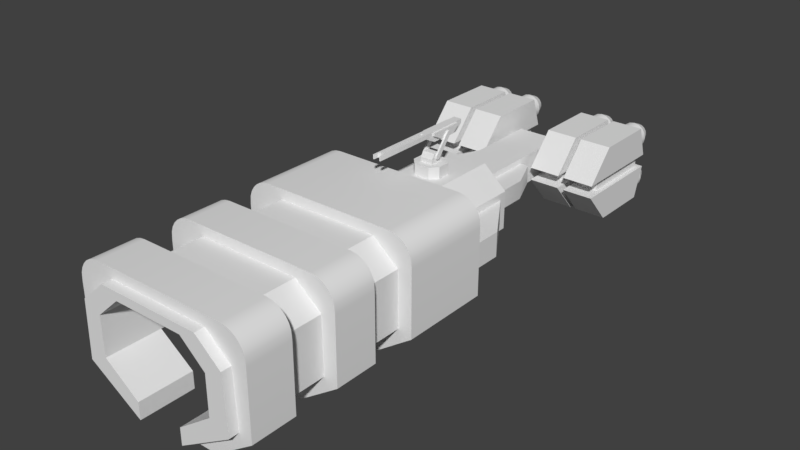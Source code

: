# Source: Carrier.blend  (saved by Blender 2.79.0; exported with 4.5.12 LTS)
import bpy
from mathutils import Matrix  # noqa: F401  (used for matrix-valued properties, if any)

bpy.ops.wm.read_factory_settings(use_empty=True)
scene = bpy.context.scene
scene.name = 'Scene'

# ---- collections
col_collection_1 = bpy.data.collections.new('Collection 1'); scene.collection.children.link(col_collection_1)

# ---- materials (node trees are filled in below, after node groups)
mat_material = bpy.data.materials.new('Material')
mat_material.alpha_threshold = 0.0
mat_material.use_transparent_shadow = False
mat_material.roughness = 0.5
mat_material.line_color = (0.0, 0.0, 0.0, 1.0)

# ---- material node trees

# ---- world
world_world = bpy.data.worlds.new('World'); scene.world = world_world
world_world.color = (0.05088, 0.05088, 0.05088)
world_world.use_sun_shadow = False
world_world.sun_shadow_jitter_overblur = 0.0
world_world.cycles.sampling_method = 'MANUAL'

# ---- meshes
me_cube = bpy.data.meshes.new('Cube')
me_cube.from_pydata([(2.732, 16.93, 0.2463), (2.496, 17.16, -1.172), (2.496, 13.75, -1.172), (2.732, 14.15, 0.2463), (4.43, 14.15, 0.2463), (4.194, 13.75, -1.172), (4.194, 17.16, -1.172), (4.43, 16.93, 0.2463), (1.308, 16.93, 0.2463), (1.544, 17.16, -1.172), (1.544, 13.75, -1.172), (1.308, 14.15, 0.2463), (2.732, 12.88, -1.172), (2.732, 17.4, -1.172), (1.308, 12.88, -1.172), (1.308, 17.4, -1.172), (3.006, 16.93, 0.2463), (3.242, 17.16, -1.172), (3.242, 13.75, -1.172), (3.006, 14.15, 0.2463), (4.43, 12.88, -1.172), (4.43, 17.4, -1.172), (3.006, 12.88, -1.172), (3.006, 17.4, -1.172), (0.9858, 14.84, -0.9968), (0.9858, 15.46, -0.9968), (3.242, 14.84, -0.9968), (3.242, 15.46, -0.9968), (2.732, 16.93, -3.164), (2.496, 17.16, -1.745), (2.496, 13.75, -1.745), (2.732, 14.15, -3.164), (4.43, 14.15, -3.164), (4.194, 13.75, -1.745), (4.194, 17.16, -1.745), (4.43, 16.93, -3.164), (1.308, 16.93, -3.164), (1.544, 17.16, -1.745), (1.544, 13.75, -1.745), (1.308, 14.15, -3.164), (2.732, 12.88, -1.745), (2.732, 17.4, -1.745), (1.308, 12.88, -1.745), (1.308, 17.4, -1.745), (2.496, 13.75, -1.459), (2.496, 17.16, -1.459), (1.544, 13.75, -1.459), (1.544, 17.16, -1.459), (3.006, 16.93, -3.164), (3.242, 17.16, -1.745), (3.242, 13.75, -1.745), (3.006, 14.15, -3.164), (4.43, 12.88, -1.745), (4.43, 17.4, -1.745), (3.006, 12.88, -1.745), (3.006, 17.4, -1.745), (4.194, 13.75, -1.459), (4.194, 17.16, -1.459), (3.242, 13.75, -1.459), (3.242, 17.16, -1.459), (0.9858, 14.59, -1.459), (0.9858, 14.84, -1.92), (0.9858, 15.71, -1.459), (0.9858, 15.46, -1.92), (3.242, 14.59, -1.459), (3.242, 14.84, -1.92), (3.242, 15.71, -1.459), (3.242, 15.46, -1.92), (2.325, 1.0, 0.5455), (0.0, 1.0, 0.5455), (0.0, 1.0, 1.0), (1.097, 3.0, -4.453), (1.097, 1.0, -4.453), (2.314, 1.0, -4.453), (3.497, 1.0, -2.969), (3.497, 1.0, -0.4307), (4.129, 1.0, -3.185), (4.129, 1.0, -0.1916), (2.325, -1.0, 0.5455), (2.325, -3.0, 0.5455), (0.0, -3.0, 0.5455), (0.0, -1.0, 0.5455), (0.0, -3.0, 1.0), (0.0, -1.0, 1.0), (1.097, -1.0, -4.453), (1.097, -3.0, -4.453), (2.314, -1.0, -4.453), (2.314, -3.0, -4.453), (3.497, -1.0, -0.4307), (3.497, -1.0, -2.969), (3.497, -3.0, -2.969), (3.497, -3.0, -0.4307), (4.129, -1.0, -0.1916), (4.129, -1.0, -3.185), (4.129, -3.0, -3.185), (4.129, -3.0, -0.1916), (2.325, -5.0, 0.5455), (2.325, -7.0, 0.5455), (0.0, -7.0, 0.5455), (0.0, -5.0, 0.5455), (0.0, -7.0, 1.0), (0.0, -5.0, 1.0), (1.097, -5.0, -4.453), (1.097, -7.0, -4.453), (2.314, -5.0, -4.453), (2.314, -7.0, -4.453), (3.497, -5.0, -0.4307), (3.497, -5.0, -2.969), (3.542, -7.0, -2.969), (3.452, -7.0, -0.4307), (4.129, -5.0, -0.1916), (4.129, -5.0, -3.185), (4.129, -7.0, -3.185), (4.129, -7.0, -0.1916), (1.589, 3.0, 0.1742), (0.0, 3.0, 0.1742), (1.097, 3.0, -3.69), (1.097, 1.0, -3.69), (2.685, 3.0, -0.802), (2.685, 3.0, -2.543), (2.685, 1.0, -2.543), (1.097, -1.0, -3.69), (1.097, -3.0, -3.69), (2.685, -1.0, -2.543), (2.685, -3.0, -2.543), (1.589, -7.0, 0.1742), (0.0, -7.0, 0.1742), (1.097, -5.0, -3.69), (1.097, -7.0, -3.69), (2.685, -5.0, -2.543), (2.685, -7.0, -2.543), (2.685, -7.0, -0.802), (2.685, 1.0, -0.802), (2.685, -1.0, -0.802), (2.685, -3.0, -0.802), (2.685, -5.0, -0.802), (1.589, 1.0, 0.1742), (1.589, -1.0, 0.1742), (1.589, -3.0, 0.1742), (1.589, -5.0, 0.1742), (0.0, 1.0, 0.1742), (0.0, -1.0, 0.1742), (0.0, -3.0, 0.1742), (0.0, -5.0, 0.1742), (2.325, -7.449, 0.5455), (0.0, -7.449, 0.5455), (3.542, -7.449, -2.969), (3.452, -7.449, -0.4307), (1.097, -7.449, -4.453), (1.589, -7.449, 0.1742), (0.0, -7.449, 0.1742), (2.685, -7.449, -2.543), (2.685, -7.449, -0.802), (1.097, -7.449, -3.69), (3.816, 5.115, -1.114), (2.314, 5.115, -4.453), (0.0, 5.115, 1.0), (0.0, 3.0, -3.69), (0.0, 3.0, -4.453), (0.0, 5.115, -4.453), (3.816, 5.115, -2.231), (0.9804, 9.475, -0.9487), (0.0, 9.475, 0.1742), (0.9804, 9.475, -1.803), (2.269, 9.163, -1.114), (2.269, 9.163, -2.231), (0.0, 9.475, -3.158), (1.173, 5.115, 0.1742), (0.0, 5.115, 0.1742), (2.269, 5.115, -0.802), (2.269, 5.115, -2.543), (1.291, 5.115, -3.158), (0.0, 5.115, -3.158), (4.129, 5.115, -0.1916), (4.129, 5.115, -3.185), (2.011, 9.475, -0.9487), (2.011, 9.475, -1.803), (2.269, 5.115, -1.114), (2.269, 5.115, -2.231), (3.816, 6.737, -1.114), (3.816, 6.737, -2.231), (1.329, 9.475, -0.9487), (0.0, 9.475, -2.101), (0.0, 9.475, -0.6912), (1.442, 9.475, -1.803), (0.0, 15.42, -0.6912), (0.0, 15.42, -2.101), (0.9804, 12.52, -0.9487), (0.9804, 12.52, -1.803), (2.269, 9.475, -0.802), (2.269, 9.475, -2.543), (1.173, 9.475, 0.1742), (1.291, 9.475, -3.158), (0.9804, 9.475, -0.6912), (0.9804, 9.475, -2.101), (0.9804, 15.42, -0.6912), (0.9804, 15.42, -2.101), (1.373, 12.52, -0.9487), (1.373, 12.52, -1.803), (2.011, 11.0, -0.9487), (2.011, 11.0, -1.803), (0.0, 16.02, -1.077), (0.0, 16.02, -1.715), (0.9804, 16.02, -1.077), (0.9804, 16.02, -1.715), (0.0, 6.675, 0.1742), (0.0, 6.675, 0.6939), (0.0, 7.915, 0.1742), (0.0, 7.915, 0.6939), (0.3616, 6.675, 0.1742), (0.2894, 6.99, 0.6939), (0.3616, 7.915, 0.1742), (0.2894, 7.6, 0.6939), (0.6712, 7.587, 0.6939), (0.6712, 7.587, 0.1742), (0.6712, 7.003, 0.1742), (0.6712, 7.003, 0.6939), (0.0, 7.6, 0.6939), (0.0, 6.99, 0.6939), (0.3616, 7.915, 0.6939), (0.3616, 6.675, 0.6939), (0.0, 6.99, 0.8993), (0.0, 7.6, 0.8993), (0.2894, 7.6, 0.8993), (0.2894, 6.99, 0.8993), (0.0, 7.153, 1.118), (0.0, 7.437, 1.118), (0.2894, 7.437, 1.118), (0.2894, 7.153, 1.118), (0.2894, 7.377, 0.8715), (0.2894, 7.203, 1.012), (0.2894, 8.071, 1.733), (0.2894, 7.897, 1.873), (0.3751, 7.377, 0.8715), (0.3751, 7.203, 1.012), (0.3751, 8.071, 1.733), (0.3751, 7.897, 1.873), (0.2894, 7.271, 0.8448), (0.2894, 7.199, 0.9025), (0.3751, 7.199, 0.9025), (0.3751, 7.271, 0.8448), (0.2894, 8.002, 1.913), (0.2894, 8.088, 1.844), (0.3751, 8.088, 1.844), (0.3751, 8.002, 1.913), (0.0, 7.274, 1.586), (0.0, 8.728, 1.586), (0.1841, 8.408, 1.638), (0.1841, 7.644, 1.638), (0.0, 7.274, 2.059), (0.0, 8.728, 2.059), (0.1841, 8.428, 2.007), (0.1841, 7.631, 2.007), (0.0, 9.054, 1.873), (0.1841, 8.702, 1.896), (0.0, 9.054, 2.059), (0.1841, 8.702, 2.007), (0.1841, 7.139, 1.896), (0.0, 6.729, 1.864), (0.1841, 7.139, 2.007), (0.0, 6.729, 2.059), (0.05681, 8.728, 1.586), (0.05681, 7.274, 1.586), (0.05681, 8.728, 2.059), (0.05681, 7.274, 2.059), (0.05681, 6.729, 1.864), (0.05681, 9.054, 1.873), (0.05681, 9.054, 2.059), (0.05681, 6.729, 2.059), (0.1841, 4.231, 1.864), (0.1841, 4.231, 2.059), (0.05681, 4.231, 1.864), (0.05681, 4.231, 2.059), (0.1841, 4.115, 1.864), (0.1841, 4.115, 2.059), (0.1319, 4.115, 1.864), (0.1319, 4.115, 2.059), (0.1841, 3.906, 1.864), (0.1841, 3.906, 2.059), (0.1319, 3.906, 1.864), (0.1319, 3.906, 2.059), (0.1841, 8.728, 1.586), (0.1841, 7.274, 1.586), (0.1841, 8.728, 2.059), (0.1841, 7.274, 2.059), (0.1841, 9.054, 2.059), (0.1841, 9.054, 1.873), (0.1841, 6.729, 1.864), (0.1841, 6.729, 2.059), (0.2894, 7.644, 1.638), (0.2894, 7.631, 2.007), (0.2894, 8.428, 2.007), (0.2894, 8.408, 1.638), (0.2894, 8.702, 2.007), (0.2894, 8.702, 1.896), (0.2894, 7.139, 1.896), (0.2894, 7.139, 2.007), (0.0, 6.675, -3.143), (0.0, 6.675, -3.663), (0.0, 7.915, -3.143), (0.0, 7.915, -3.663), (0.3616, 6.675, -3.143), (0.2199, 6.99, -3.663), (0.3616, 7.915, -3.143), (0.2199, 7.6, -3.663), (0.6712, 7.587, -3.663), (0.6712, 7.587, -3.143), (0.6712, 7.003, -3.143), (0.6712, 7.003, -3.663), (0.0, 7.6, -3.663), (0.0, 6.99, -3.663), (0.3616, 7.915, -3.663), (0.3616, 6.675, -3.663), (0.0, 6.99, -4.175), (0.0, 7.6, -4.175), (0.2199, 7.6, -4.175), (0.2199, 6.99, -4.175), (0.0, 7.84, -4.354), (0.2199, 7.84, -4.354), (0.2199, 6.763, -4.382), (0.0, 6.763, -4.382), (0.0, 6.763, -4.662), (0.0, 7.572, -4.662), (0.2199, 7.572, -4.662), (0.2199, 6.763, -4.662), (0.3834, 7.6, -4.175), (0.3834, 6.99, -4.175), (0.3834, 6.763, -4.382), (0.3834, 7.153, -4.394), (0.3834, 6.763, -4.662), (0.3834, 7.437, -4.394), (0.3834, 7.84, -4.354), (0.3834, 7.572, -4.662), (0.3834, 7.08, -4.796), (0.3834, 6.918, -4.418), (0.3834, 7.438, -4.796), (0.3834, 7.438, -4.418), (0.5321, 7.08, -4.796), (0.5321, 6.918, -4.418), (0.5321, 7.438, -4.796), (0.5321, 7.438, -4.418), (0.3834, 7.101, -4.23), (0.3834, 7.255, -4.23), (0.5321, 7.255, -4.23), (0.5321, 7.101, -4.23), (0.3825, 7.438, -5.05), (0.3825, 7.08, -5.05), (0.4734, 7.438, -5.05), (0.4734, 7.08, -5.05), (0.2873, 6.933, -5.05), (0.2277, 6.933, -4.796), (0.2873, 7.588, -4.928), (0.2277, 7.588, -4.796), (0.5321, 7.588, -4.796), (0.3834, 7.588, -4.796), (0.4734, 7.588, -4.928), (0.3825, 7.588, -4.928), (0.2873, 7.08, -5.05), (0.2873, 7.438, -5.05), (0.3834, 6.933, -4.796), (0.5321, 6.933, -4.796), (0.3825, 6.933, -5.05), (0.4734, 6.933, -5.05), (0.2277, 7.08, -4.796), (0.2277, 7.438, -4.796), (0.3834, 7.325, -4.807), (0.3834, 6.817, -4.807), (0.4655, 7.325, -4.841), (0.4655, 6.817, -4.841), (0.4995, 7.325, -4.923), (0.4995, 6.817, -4.923), (0.4655, 7.325, -5.005), (0.4655, 6.817, -5.005), (0.3834, 7.325, -5.039), (0.3834, 6.817, -5.039), (0.3014, 7.325, -5.005), (0.3014, 6.817, -5.005), (0.2674, 7.325, -4.923), (0.2674, 6.817, -4.923), (0.3014, 7.325, -4.841), (0.3014, 6.817, -4.841), (0.3834, 7.314, -4.796), (0.3834, 7.258, -4.418), (0.5321, 7.314, -4.796), (0.5321, 7.258, -4.418), (0.3834, 7.202, -4.23), (0.5321, 7.202, -4.23), (0.3825, 7.314, -5.05), (0.4734, 7.314, -5.05), (0.2873, 7.314, -5.05), (0.2277, 7.314, -4.796), (0.2277, 6.933, -4.923), (0.2277, 7.08, -4.923), (0.3834, 6.933, -4.923), (0.5321, 6.933, -4.923), (0.5321, 7.08, -4.923), (0.2277, 7.588, -4.862), (0.2277, 7.438, -4.923), (0.5321, 7.588, -4.862), (0.3834, 7.588, -4.862), (0.5321, 7.438, -4.923), (0.2277, 7.314, -4.923), (0.5321, 7.314, -4.923), (0.3799, 7.08, -4.923), (0.3799, 7.314, -4.923), (0.3834, 6.817, -4.83), (0.4037, 6.817, -4.838), (0.4121, 6.817, -4.858), (0.4037, 6.817, -4.879), (0.3834, 6.817, -4.887), (0.3632, 6.817, -4.879), (0.3548, 6.817, -4.858), (0.3632, 6.817, -4.838), (0.4037, 6.148, -4.838), (0.3834, 6.148, -4.83), (0.4121, 6.148, -4.858), (0.4037, 6.148, -4.879), (0.3834, 6.148, -4.887), (0.3632, 6.148, -4.879), (0.3548, 6.148, -4.858), (0.3632, 6.148, -4.838), (0.3834, 6.817, -5.016), (0.3632, 6.817, -5.008), (0.3548, 6.817, -4.987), (0.3632, 6.817, -4.967), (0.3834, 6.817, -4.959), (0.4037, 6.817, -4.967), (0.4121, 6.817, -4.987), (0.4037, 6.817, -5.008), (0.3632, 6.148, -5.008), (0.3834, 6.148, -5.016), (0.3548, 6.148, -4.987), (0.3632, 6.148, -4.967), (0.3834, 6.148, -4.959), (0.4037, 6.148, -4.967), (0.4121, 6.148, -4.987), (0.4037, 6.148, -5.008), (0.4641, 6.817, -4.876), (0.4669, 6.817, -4.898), (0.4536, 6.817, -4.916), (0.4319, 6.817, -4.918), (0.4145, 6.817, -4.905), (0.4116, 6.817, -4.883), (0.425, 6.817, -4.866), (0.4467, 6.817, -4.863), (0.4669, 6.148, -4.898), (0.4641, 6.148, -4.876), (0.4536, 6.148, -4.916), (0.4319, 6.148, -4.918), (0.4145, 6.148, -4.905), (0.4116, 6.148, -4.883), (0.425, 6.148, -4.866), (0.4467, 6.148, -4.863), (0.3028, 6.817, -4.97), (0.2999, 6.817, -4.948), (0.3133, 6.817, -4.93), (0.335, 6.817, -4.928), (0.3524, 6.817, -4.941), (0.3552, 6.817, -4.963), (0.3419, 6.817, -4.98), (0.3202, 6.817, -4.983), (0.2999, 6.148, -4.948), (0.3028, 6.148, -4.97), (0.3133, 6.148, -4.93), (0.335, 6.148, -4.928), (0.3524, 6.148, -4.941), (0.3552, 6.148, -4.963), (0.3419, 6.148, -4.98), (0.3202, 6.148, -4.983), (0.4641, 6.817, -4.97), (0.4467, 6.817, -4.983), (0.425, 6.817, -4.98), (0.4116, 6.817, -4.963), (0.4145, 6.817, -4.941), (0.4319, 6.817, -4.928), (0.4536, 6.817, -4.93), (0.4669, 6.817, -4.948), (0.4467, 6.148, -4.983), (0.4641, 6.148, -4.97), (0.425, 6.148, -4.98), (0.4116, 6.148, -4.963), (0.4145, 6.148, -4.941), (0.4319, 6.148, -4.928), (0.4536, 6.148, -4.93), (0.4669, 6.148, -4.948), (0.3028, 6.817, -4.876), (0.3202, 6.817, -4.863), (0.3419, 6.817, -4.866), (0.3552, 6.817, -4.883), (0.3524, 6.817, -4.905), (0.335, 6.817, -4.918), (0.3133, 6.817, -4.916), (0.2999, 6.817, -4.898), (0.3202, 6.148, -4.863), (0.3028, 6.148, -4.876), (0.3419, 6.148, -4.866), (0.3552, 6.148, -4.883), (0.3524, 6.148, -4.905), (0.335, 6.148, -4.918), (0.3133, 6.148, -4.916), (0.2999, 6.148, -4.898), (0.3834, 6.32, -4.807), (0.4655, 6.32, -4.841), (0.4995, 6.32, -4.923), (0.4655, 6.32, -5.005), (0.3834, 6.32, -5.039), (0.3014, 6.32, -5.005), (0.2674, 6.32, -4.923), (0.3014, 6.32, -4.841), (0.4655, 6.264, -4.841), (0.3834, 6.264, -4.807), (0.4995, 6.264, -4.923), (0.4655, 6.264, -5.005), (0.3834, 6.264, -5.039), (0.3014, 6.264, -5.005), (0.2674, 6.264, -4.923), (0.3014, 6.264, -4.841), (2.02, 17.61, 0.1416), (2.02, 16.56, 0.1416), (2.251, 17.61, 0.09561), (2.251, 16.56, 0.09561), (2.447, 17.61, -0.03543), (2.447, 16.56, -0.03543), (2.578, 17.61, -0.2315), (2.578, 16.56, -0.2315), (2.624, 17.61, -0.4629), (2.624, 16.56, -0.4629), (2.578, 17.61, -0.6942), (2.578, 16.56, -0.6942), (2.447, 17.61, -0.8903), (2.447, 16.56, -0.8903), (2.251, 17.61, -1.021), (2.251, 16.56, -1.021), (2.02, 17.61, -1.067), (2.02, 16.56, -1.067), (1.789, 17.61, -1.021), (1.789, 16.56, -1.021), (1.593, 17.61, -0.8903), (1.593, 16.56, -0.8903), (1.462, 17.61, -0.6942), (1.462, 16.56, -0.6942), (1.416, 17.61, -0.4629), (1.416, 16.56, -0.4629), (1.462, 17.61, -0.2315), (1.462, 16.56, -0.2315), (1.593, 17.61, -0.03543), (1.593, 16.56, -0.03543), (1.789, 17.61, 0.09561), (1.789, 16.56, 0.09561), (2.02, 18.06, -0.1002), (2.159, 18.06, -0.1278), (2.276, 18.06, -0.2064), (2.355, 18.06, -0.3241), (2.383, 18.06, -0.4629), (2.355, 18.06, -0.6016), (2.276, 18.06, -0.7193), (2.159, 18.06, -0.7979), (2.02, 18.06, -0.8255), (1.881, 18.06, -0.7979), (1.764, 18.06, -0.7193), (1.685, 18.06, -0.6016), (1.657, 18.06, -0.4629), (1.685, 18.06, -0.3241), (1.764, 18.06, -0.2064), (1.881, 18.06, -0.1278), (2.02, 18.06, -0.04527), (2.18, 18.06, -0.07706), (2.315, 18.06, -0.1676), (2.406, 18.06, -0.3031), (2.438, 18.06, -0.4629), (2.406, 18.06, -0.6227), (2.315, 18.06, -0.7581), (2.18, 18.06, -0.8487), (2.02, 18.06, -0.8804), (1.86, 18.06, -0.8487), (1.725, 18.06, -0.7581), (1.634, 18.06, -0.6227), (1.602, 18.06, -0.4629), (1.634, 18.06, -0.3031), (1.725, 18.06, -0.1676), (1.86, 18.06, -0.07706), (2.02, 17.33, -0.1002), (2.159, 17.33, -0.1278), (2.276, 17.33, -0.2064), (2.355, 17.33, -0.3241), (2.383, 17.33, -0.4629), (2.355, 17.33, -0.6016), (2.276, 17.33, -0.7193), (2.159, 17.33, -0.7979), (2.02, 17.33, -0.8255), (1.881, 17.33, -0.7979), (1.764, 17.33, -0.7193), (1.685, 17.33, -0.6016), (1.657, 17.33, -0.4629), (1.685, 17.33, -0.3241), (1.764, 17.33, -0.2064), (1.881, 17.33, -0.1278), (3.718, 17.61, 0.1416), (3.718, 16.56, 0.1416), (3.487, 17.61, 0.09561), (3.487, 16.56, 0.09561), (3.291, 17.61, -0.03543), (3.291, 16.56, -0.03543), (3.159, 17.61, -0.2315), (3.159, 16.56, -0.2315), (3.113, 17.61, -0.4629), (3.113, 16.56, -0.4629), (3.159, 17.61, -0.6942), (3.159, 16.56, -0.6942), (3.291, 17.61, -0.8903), (3.291, 16.56, -0.8903), (3.487, 17.61, -1.021), (3.487, 16.56, -1.021), (3.718, 17.61, -1.067), (3.718, 16.56, -1.067), (3.949, 17.61, -1.021), (3.949, 16.56, -1.021), (4.145, 17.61, -0.8903), (4.145, 16.56, -0.8903), (4.276, 17.61, -0.6942), (4.276, 16.56, -0.6942), (4.322, 17.61, -0.4629), (4.322, 16.56, -0.4629), (4.276, 17.61, -0.2315), (4.276, 16.56, -0.2315), (4.145, 17.61, -0.03543), (4.145, 16.56, -0.03543), (3.949, 17.61, 0.09561), (3.949, 16.56, 0.09561), (3.718, 18.06, -0.1002), (3.579, 18.06, -0.1278), (3.462, 18.06, -0.2064), (3.383, 18.06, -0.3241), (3.355, 18.06, -0.4629), (3.383, 18.06, -0.6016), (3.462, 18.06, -0.7193), (3.579, 18.06, -0.7979), (3.718, 18.06, -0.8255), (3.857, 18.06, -0.7979), (3.974, 18.06, -0.7193), (4.053, 18.06, -0.6016), (4.081, 18.06, -0.4629), (4.053, 18.06, -0.3241), (3.974, 18.06, -0.2064), (3.857, 18.06, -0.1278), (3.718, 18.06, -0.04527), (3.558, 18.06, -0.07706), (3.423, 18.06, -0.1676), (3.332, 18.06, -0.3031), (3.3, 18.06, -0.4629), (3.332, 18.06, -0.6227), (3.423, 18.06, -0.7581), (3.558, 18.06, -0.8487), (3.718, 18.06, -0.8804), (3.878, 18.06, -0.8487), (4.013, 18.06, -0.7581), (4.104, 18.06, -0.6227), (4.136, 18.06, -0.4629), (4.104, 18.06, -0.3031), (4.013, 18.06, -0.1676), (3.878, 18.06, -0.07706), (3.718, 17.33, -0.1002), (3.579, 17.33, -0.1278), (3.462, 17.33, -0.2064), (3.383, 17.33, -0.3241), (3.355, 17.33, -0.4629), (3.383, 17.33, -0.6016), (3.462, 17.33, -0.7193), (3.579, 17.33, -0.7979), (3.718, 17.33, -0.8255), (3.857, 17.33, -0.7979), (3.974, 17.33, -0.7193), (4.053, 17.33, -0.6016), (4.081, 17.33, -0.4629), (4.053, 17.33, -0.3241), (3.974, 17.33, -0.2064), (3.857, 17.33, -0.1278), (2.02, 17.61, -3.059), (2.02, 16.56, -3.059), (2.251, 17.61, -3.013), (2.251, 16.56, -3.013), (2.447, 17.61, -2.882), (2.447, 16.56, -2.882), (2.578, 17.61, -2.686), (2.578, 16.56, -2.686), (2.624, 17.61, -2.454), (2.624, 16.56, -2.454), (2.578, 17.61, -2.223), (2.578, 16.56, -2.223), (2.447, 17.61, -2.027), (2.447, 16.56, -2.027), (2.251, 17.61, -1.896), (2.251, 16.56, -1.896), (2.02, 17.61, -1.85), (2.02, 16.56, -1.85), (1.789, 17.61, -1.896), (1.789, 16.56, -1.896), (1.593, 17.61, -2.027), (1.593, 16.56, -2.027), (1.462, 17.61, -2.223), (1.462, 16.56, -2.223), (1.416, 17.61, -2.454), (1.416, 16.56, -2.454), (1.462, 17.61, -2.686), (1.462, 16.56, -2.686), (1.593, 17.61, -2.882), (1.593, 16.56, -2.882), (1.789, 17.61, -3.013), (1.789, 16.56, -3.013), (2.02, 18.06, -2.817), (2.159, 18.06, -2.789), (2.276, 18.06, -2.711), (2.355, 18.06, -2.593), (2.383, 18.06, -2.454), (2.355, 18.06, -2.316), (2.276, 18.06, -2.198), (2.159, 18.06, -2.119), (2.02, 18.06, -2.092), (1.881, 18.06, -2.119), (1.764, 18.06, -2.198), (1.685, 18.06, -2.316), (1.657, 18.06, -2.454), (1.685, 18.06, -2.593), (1.764, 18.06, -2.711), (1.881, 18.06, -2.789), (2.02, 18.06, -2.872), (2.18, 18.06, -2.84), (2.315, 18.06, -2.75), (2.406, 18.06, -2.614), (2.438, 18.06, -2.454), (2.406, 18.06, -2.295), (2.315, 18.06, -2.159), (2.18, 18.06, -2.069), (2.02, 18.06, -2.037), (1.86, 18.06, -2.069), (1.725, 18.06, -2.159), (1.634, 18.06, -2.295), (1.602, 18.06, -2.454), (1.634, 18.06, -2.614), (1.725, 18.06, -2.75), (1.86, 18.06, -2.84), (2.02, 17.33, -2.817), (2.159, 17.33, -2.789), (2.276, 17.33, -2.711), (2.355, 17.33, -2.593), (2.383, 17.33, -2.454), (2.355, 17.33, -2.316), (2.276, 17.33, -2.198), (2.159, 17.33, -2.119), (2.02, 17.33, -2.092), (1.881, 17.33, -2.119), (1.764, 17.33, -2.198), (1.685, 17.33, -2.316), (1.657, 17.33, -2.454), (1.685, 17.33, -2.593), (1.764, 17.33, -2.711), (1.881, 17.33, -2.789), (3.718, 17.61, -3.059), (3.718, 16.56, -3.059), (3.487, 17.61, -3.013), (3.487, 16.56, -3.013), (3.291, 17.61, -2.882), (3.291, 16.56, -2.882), (3.159, 17.61, -2.686), (3.159, 16.56, -2.686), (3.113, 17.61, -2.454), (3.113, 16.56, -2.454), (3.159, 17.61, -2.223), (3.159, 16.56, -2.223), (3.291, 17.61, -2.027), (3.291, 16.56, -2.027), (3.487, 17.61, -1.896), (3.487, 16.56, -1.896), (3.718, 17.61, -1.85), (3.718, 16.56, -1.85), (3.949, 17.61, -1.896), (3.949, 16.56, -1.896), (4.145, 17.61, -2.027), (4.145, 16.56, -2.027), (4.276, 17.61, -2.223), (4.276, 16.56, -2.223), (4.322, 17.61, -2.454), (4.322, 16.56, -2.454), (4.276, 17.61, -2.686), (4.276, 16.56, -2.686), (4.145, 17.61, -2.882), (4.145, 16.56, -2.882), (3.949, 17.61, -3.013), (3.949, 16.56, -3.013), (3.718, 18.06, -2.817), (3.579, 18.06, -2.789), (3.462, 18.06, -2.711), (3.383, 18.06, -2.593), (3.355, 18.06, -2.454), (3.383, 18.06, -2.316), (3.462, 18.06, -2.198), (3.579, 18.06, -2.119), (3.718, 18.06, -2.092), (3.857, 18.06, -2.119), (3.974, 18.06, -2.198), (4.053, 18.06, -2.316), (4.081, 18.06, -2.454), (4.053, 18.06, -2.593), (3.974, 18.06, -2.711), (3.857, 18.06, -2.789), (3.718, 18.06, -2.872), (3.558, 18.06, -2.84), (3.423, 18.06, -2.75), (3.332, 18.06, -2.614), (3.3, 18.06, -2.454), (3.332, 18.06, -2.295), (3.423, 18.06, -2.159), (3.558, 18.06, -2.069), (3.718, 18.06, -2.037), (3.878, 18.06, -2.069), (4.013, 18.06, -2.159), (4.104, 18.06, -2.295), (4.136, 18.06, -2.454), (4.104, 18.06, -2.614), (4.013, 18.06, -2.75), (3.878, 18.06, -2.84), (3.718, 17.33, -2.817), (3.579, 17.33, -2.789), (3.462, 17.33, -2.711), (3.383, 17.33, -2.593), (3.355, 17.33, -2.454), (3.383, 17.33, -2.316), (3.462, 17.33, -2.198), (3.579, 17.33, -2.119), (3.718, 17.33, -2.092), (3.857, 17.33, -2.119), (3.974, 17.33, -2.198), (4.053, 17.33, -2.316), (4.081, 17.33, -2.454), (4.053, 17.33, -2.593), (3.974, 17.33, -2.711), (3.857, 17.33, -2.789), (3.046, 1.0, 1.0), (3.079, 1.0, 0.7354), (4.101, 1.0, 0.1585), (4.021, 1.0, 0.3873), (3.892, 1.0, 0.5925), (3.721, 1.0, 0.7639), (3.516, 1.0, 0.8928), (3.287, 1.0, 0.9729), (3.046, -1.0, 1.0), (3.079, -1.0, 0.7354), (3.287, -1.0, 0.9729), (3.516, -1.0, 0.8928), (3.721, -1.0, 0.7639), (3.892, -1.0, 0.5925), (4.021, -1.0, 0.3873), (4.101, -1.0, 0.1585), (3.046, -3.0, 1.0), (3.079, -3.0, 0.7354), (4.101, -3.0, 0.1585), (4.021, -3.0, 0.3873), (3.892, -3.0, 0.5925), (3.721, -3.0, 0.7639), (3.516, -3.0, 0.8928), (3.287, -3.0, 0.9729), (3.046, -5.0, 1.0), (3.079, -5.0, 0.7354), (3.287, -5.0, 0.9729), (3.516, -5.0, 0.8928), (3.721, -5.0, 0.7639), (3.892, -5.0, 0.5925), (4.021, -5.0, 0.3873), (4.101, -5.0, 0.1585), (3.046, -7.0, 1.0), (3.079, -7.0, 0.7354), (4.101, -7.0, 0.1585), (4.021, -7.0, 0.3873), (3.892, -7.0, 0.5925), (3.721, -7.0, 0.7639), (3.516, -7.0, 0.8928), (3.287, -7.0, 0.9729), (3.046, 5.115, 1.0), (3.086, 5.115, 0.7087), (3.287, 5.115, 0.9729), (3.516, 5.115, 0.8928), (3.721, 5.115, 0.7639), (3.892, 5.115, 0.5925), (4.021, 5.115, 0.3873), (4.101, 5.115, 0.1585)], [], [(8, 11, 3, 0), (14, 12, 3, 11), (13, 15, 8, 0), (12, 13, 0, 3), (16, 19, 4, 7), (20, 21, 7, 4), (21, 23, 16, 7), (22, 20, 4, 19), (11, 8, 15, 14), (2, 10, 46, 44), (2, 1, 13, 12), (9, 10, 14, 15), (10, 2, 12, 14), (1, 9, 15, 13), (1, 2, 44, 45), (9, 1, 45, 47), (10, 9, 47, 46), (19, 16, 23, 22), (5, 18, 58, 56), (5, 6, 21, 20), (17, 18, 22, 23), (18, 5, 20, 22), (6, 17, 23, 21), (6, 5, 56, 57), (17, 6, 57, 59), (18, 17, 59, 58), (62, 25, 27, 66), (64, 26, 24, 60), (27, 25, 24, 26), (36, 28, 31, 39), (42, 39, 31, 40), (41, 28, 36, 43), (40, 31, 28, 41), (48, 35, 32, 51), (52, 32, 35, 53), (53, 35, 48, 55), (54, 51, 32, 52), (39, 42, 43, 36), (30, 44, 46, 38), (30, 40, 41, 29), (37, 43, 42, 38), (38, 42, 40, 30), (29, 41, 43, 37), (29, 45, 44, 30), (37, 47, 45, 29), (38, 46, 47, 37), (51, 54, 55, 48), (33, 56, 58, 50), (33, 52, 53, 34), (49, 55, 54, 50), (50, 54, 52, 33), (34, 53, 55, 49), (34, 57, 56, 33), (49, 59, 57, 34), (50, 58, 59, 49), (62, 66, 67, 63), (64, 60, 61, 65), (67, 65, 61, 63), (76, 73, 155, 174), (76, 74, 72, 73), (76, 174, 173, 77), (156, 70, 837, 877), (855, 854, 95), (68, 838, 837, 70, 69), (74, 76, 77, 75), (159, 155, 71, 158), (868, 110, 862), (94, 90, 85, 87), (871, 870, 113), (868, 871, 113, 110), (845, 83, 82, 853), (89, 93, 86, 84), (84, 86, 87, 85), (845, 846, 78, 81, 83), (93, 94, 87, 86), (79, 854, 853, 82, 80), (88, 92, 93, 89), (90, 94, 95, 91), (92, 95, 94, 93), (884, 173, 878), (112, 108, 103, 105), (156, 877, 878, 167, 168), (884, 839, 77, 173), (861, 101, 100, 869), (107, 111, 104, 102), (102, 104, 105, 103), (861, 862, 96, 99, 101), (111, 112, 105, 104), (97, 870, 869, 100, 98), (106, 110, 111, 107), (108, 112, 113, 109), (110, 113, 112, 111), (74, 75, 88, 89), (75, 68, 78, 88), (90, 91, 106, 107), (91, 79, 96, 106), (80, 99, 96, 79), (69, 81, 78, 68), (107, 102, 127, 129), (71, 72, 117, 116), (84, 85, 122, 121), (126, 125, 149, 150), (108, 109, 147, 146), (74, 89, 123, 120), (89, 84, 121, 123), (72, 74, 120, 117), (109, 97, 144, 147), (102, 103, 128, 127), (130, 128, 153, 151), (90, 107, 129, 124), (85, 90, 124, 122), (117, 120, 119, 116), (122, 124, 123, 121), (128, 130, 129, 127), (123, 124, 134, 133), (124, 129, 135, 134), (120, 123, 133, 132), (133, 134, 138, 137), (134, 135, 139, 138), (132, 133, 137, 136), (137, 138, 142, 141), (138, 139, 143, 142), (136, 137, 141, 140), (119, 120, 132, 118), (118, 132, 136, 114), (114, 136, 140, 115), (131, 135, 129, 130), (125, 139, 135, 131), (126, 143, 139, 125), (146, 147, 152, 151), (148, 146, 151, 153), (144, 145, 150, 149), (147, 144, 149, 152), (125, 131, 152, 149), (97, 98, 145, 144), (103, 108, 146, 148), (131, 130, 151, 152), (128, 103, 148, 153), (71, 116, 157, 158), (115, 157, 116, 114), (119, 118, 114, 116), (194, 182, 186, 196), (181, 197, 187, 161), (852, 855, 95, 92), (180, 165, 164, 179), (189, 191, 167, 169), (191, 162, 168, 167), (166, 192, 171, 172), (192, 190, 170, 171), (154, 160, 180, 179), (174, 155, 171, 170), (71, 155, 73, 72), (155, 159, 172, 171), (160, 154, 173, 174), (164, 165, 190, 189), (177, 164, 189, 169), (165, 178, 170, 190), (154, 177, 169, 173), (178, 160, 174, 170), (177, 154, 179, 164), (165, 180, 160, 178), (193, 183, 162, 191), (185, 195, 203, 201), (182, 194, 192, 166), (200, 199, 175, 176), (183, 193, 195, 185), (188, 187, 197, 198), (176, 175, 189, 190), (175, 181, 191, 189), (184, 176, 190, 192), (181, 161, 193, 191), (163, 184, 192, 194), (187, 188, 196, 195), (188, 163, 194, 196), (161, 187, 195, 193), (198, 197, 199, 200), (175, 199, 197, 181), (198, 184, 163, 188), (176, 184, 198, 200), (201, 203, 204, 202), (196, 186, 202, 204), (195, 196, 204, 203), (214, 213, 216, 215), (207, 208, 219, 211), (209, 220, 206, 205), (218, 210, 224, 221), (211, 219, 213, 214), (220, 209, 215, 216), (220, 216, 213, 219), (224, 223, 227, 228), (217, 212, 219, 208), (212, 210, 220, 219), (210, 218, 206, 220), (212, 217, 222, 223), (210, 212, 223, 224), (227, 226, 225, 228), (221, 224, 228, 225), (223, 222, 226, 227), (236, 235, 243, 244), (235, 236, 234, 233), (229, 233, 240, 237), (231, 235, 233, 229), (236, 232, 230, 234), (231, 229, 230, 232), (240, 239, 238, 237), (233, 234, 239, 240), (230, 229, 237, 238), (242, 241, 244, 243), (235, 231, 242, 243), (232, 236, 244, 241), (231, 232, 241, 242), (261, 262, 245, 246), (263, 250, 249, 264), (264, 249, 260, 268), (259, 257, 295, 296), (257, 248, 289, 295), (266, 253, 255, 267), (263, 283, 285, 267), (261, 246, 253, 266), (288, 268, 272, 270), (262, 282, 287, 265), (248, 247, 292, 289), (245, 262, 265, 258), (258, 265, 268, 260), (281, 261, 266, 286), (250, 263, 267, 255), (286, 266, 267, 285), (284, 264, 268, 288), (283, 263, 264, 284), (281, 282, 262, 261), (270, 272, 276, 274), (287, 288, 270, 269), (265, 287, 269, 271), (268, 265, 271, 272), (276, 275, 279, 280), (269, 270, 274, 273), (272, 271, 275, 276), (271, 269, 273, 275), (279, 277, 278, 280), (275, 273, 277, 279), (274, 276, 280, 278), (273, 274, 278, 277), (247, 248, 282, 281), (252, 251, 283, 284), (256, 254, 286, 285), (254, 247, 281, 286), (251, 256, 285, 283), (257, 259, 288, 287), (259, 252, 284, 288), (248, 257, 287, 282), (291, 292, 294, 293), (289, 292, 291, 290), (289, 290, 296, 295), (247, 254, 294, 292), (251, 252, 290, 291), (252, 259, 296, 290), (256, 251, 291, 293), (254, 256, 293, 294), (230, 238, 239, 234), (306, 307, 308, 305), (299, 303, 311, 300), (301, 297, 298, 312), (310, 313, 316, 302), (303, 306, 305, 311), (312, 308, 307, 301), (312, 311, 305, 308), (315, 316, 326, 325), (309, 300, 311, 304), (304, 311, 312, 302), (302, 312, 298, 310), (304, 315, 314, 309), (302, 316, 315, 304), (316, 313, 320, 319), (324, 323, 332, 329), (318, 315, 325, 331), (323, 324, 321, 322), (320, 321, 324, 319), (318, 323, 322, 317), (323, 318, 331, 332), (314, 315, 318, 317), (326, 328, 330, 325), (330, 328, 329, 332), (325, 330, 332, 331), (328, 326, 327, 329), (319, 324, 329, 327), (316, 319, 327, 326), (381, 382, 336, 335), (335, 336, 340, 339), (383, 384, 338, 337), (337, 338, 334, 333), (361, 393, 391, 349), (340, 336, 342, 343), (386, 385, 341, 344), (384, 340, 343, 386), (382, 334, 341, 385), (334, 338, 344, 341), (363, 392, 391, 350), (381, 335, 364, 390), (399, 356, 351, 396), (346, 348, 362, 361), (398, 353, 339, 400), (393, 359, 350, 391), (346, 361, 349, 357), (359, 333, 363, 350), (399, 398, 355, 356), (335, 354, 352, 364), (347, 345, 356, 355), (335, 339, 353, 354), (392, 357, 349, 391), (360, 359, 393, 394), (394, 393, 361, 362), (397, 364, 352, 396), (337, 333, 359, 360), (395, 337, 360, 394), (356, 345, 358, 351), (401, 397, 358, 389), (365, 366, 368, 367), (367, 368, 370, 369), (369, 370, 372, 371), (371, 372, 374, 373), (373, 374, 376, 375), (375, 376, 378, 377), (368, 366, 380, 378, 376, 374, 372, 370), (377, 378, 380, 379), (379, 380, 366, 365), (348, 395, 394, 362), (400, 402, 388, 347), (333, 381, 390, 363), (345, 347, 388, 387), (336, 382, 385, 342), (338, 384, 386, 344), (343, 342, 385, 386), (345, 387, 389, 358), (339, 340, 384, 383), (333, 334, 382, 381), (339, 383, 402, 400), (390, 364, 397, 401), (358, 397, 396, 351), (354, 353, 398, 399), (355, 398, 400, 347), (354, 399, 396, 352), (395, 402, 383, 337), (390, 401, 392, 363), (404, 403, 392, 401), (402, 395, 403, 404), (346, 403, 395, 348), (357, 392, 403, 346), (402, 404, 387, 388), (401, 389, 387, 404), (406, 407, 408, 409, 410, 411, 412, 405), (413, 414, 420, 419, 418, 417, 416, 415), (405, 412, 420, 414), (411, 410, 418, 419), (409, 408, 416, 417), (407, 406, 413, 415), (412, 411, 419, 420), (410, 409, 417, 418), (408, 407, 415, 416), (406, 405, 414, 413), (422, 423, 424, 425, 426, 427, 428, 421), (429, 430, 436, 435, 434, 433, 432, 431), (421, 428, 436, 430), (427, 426, 434, 435), (425, 424, 432, 433), (423, 422, 429, 431), (428, 427, 435, 436), (426, 425, 433, 434), (424, 423, 431, 432), (422, 421, 430, 429), (438, 439, 440, 441, 442, 443, 444, 437), (445, 446, 452, 451, 450, 449, 448, 447), (437, 444, 452, 446), (443, 442, 450, 451), (441, 440, 448, 449), (439, 438, 445, 447), (444, 443, 451, 452), (442, 441, 449, 450), (440, 439, 447, 448), (438, 437, 446, 445), (454, 455, 456, 457, 458, 459, 460, 453), (461, 462, 468, 467, 466, 465, 464, 463), (453, 460, 468, 462), (459, 458, 466, 467), (457, 456, 464, 465), (455, 454, 461, 463), (460, 459, 467, 468), (458, 457, 465, 466), (456, 455, 463, 464), (454, 453, 462, 461), (470, 471, 472, 473, 474, 475, 476, 469), (477, 478, 484, 483, 482, 481, 480, 479), (469, 476, 484, 478), (475, 474, 482, 483), (473, 472, 480, 481), (471, 470, 477, 479), (476, 475, 483, 484), (474, 473, 481, 482), (472, 471, 479, 480), (470, 469, 478, 477), (486, 487, 488, 489, 490, 491, 492, 485), (493, 494, 500, 499, 498, 497, 496, 495), (485, 492, 500, 494), (491, 490, 498, 499), (489, 488, 496, 497), (487, 486, 493, 495), (492, 491, 499, 500), (490, 489, 497, 498), (488, 487, 495, 496), (486, 485, 494, 493), (502, 503, 504, 505, 506, 507, 508, 501), (509, 510, 516, 515, 514, 513, 512, 511), (508, 507, 515, 516), (506, 505, 513, 514), (504, 503, 511, 512), (502, 501, 510, 509), (501, 508, 516, 510), (507, 506, 514, 515), (505, 504, 512, 513), (503, 502, 509, 511), (517, 518, 520, 519), (519, 520, 522, 521), (521, 522, 524, 523), (523, 524, 526, 525), (525, 526, 528, 527), (527, 528, 530, 529), (529, 530, 532, 531), (531, 532, 534, 533), (533, 534, 536, 535), (535, 536, 538, 537), (537, 538, 540, 539), (539, 540, 542, 541), (541, 542, 544, 543), (543, 544, 546, 545), (520, 518, 548, 546, 544, 542, 540, 538, 536, 534, 532, 530, 528, 526, 524, 522), (545, 546, 548, 547), (547, 548, 518, 517), (519, 521, 567, 566), (562, 563, 595, 594), (529, 531, 572, 571), (539, 541, 577, 576), (525, 527, 570, 569), (535, 537, 575, 574), (545, 547, 580, 579), (521, 523, 568, 567), (531, 533, 573, 572), (541, 543, 578, 577), (517, 519, 566, 565), (527, 529, 571, 570), (537, 539, 576, 575), (547, 517, 565, 580), (523, 525, 569, 568), (533, 535, 574, 573), (543, 545, 579, 578), (550, 549, 565, 566), (551, 550, 566, 567), (552, 551, 567, 568), (553, 552, 568, 569), (554, 553, 569, 570), (555, 554, 570, 571), (556, 555, 571, 572), (557, 556, 572, 573), (558, 557, 573, 574), (559, 558, 574, 575), (560, 559, 575, 576), (561, 560, 576, 577), (562, 561, 577, 578), (563, 562, 578, 579), (564, 563, 579, 580), (549, 564, 580, 565), (581, 582, 583, 584, 585, 586, 587, 588, 589, 590, 591, 592, 593, 594, 595, 596), (555, 556, 588, 587), (563, 564, 596, 595), (556, 557, 589, 588), (549, 550, 582, 581), (564, 549, 581, 596), (557, 558, 590, 589), (550, 551, 583, 582), (558, 559, 591, 590), (551, 552, 584, 583), (559, 560, 592, 591), (552, 553, 585, 584), (560, 561, 593, 592), (553, 554, 586, 585), (561, 562, 594, 593), (554, 555, 587, 586), (597, 599, 600, 598), (599, 601, 602, 600), (601, 603, 604, 602), (603, 605, 606, 604), (605, 607, 608, 606), (607, 609, 610, 608), (609, 611, 612, 610), (611, 613, 614, 612), (613, 615, 616, 614), (615, 617, 618, 616), (617, 619, 620, 618), (619, 621, 622, 620), (621, 623, 624, 622), (623, 625, 626, 624), (600, 602, 604, 606, 608, 610, 612, 614, 616, 618, 620, 622, 624, 626, 628, 598), (625, 627, 628, 626), (627, 597, 598, 628), (599, 646, 647, 601), (642, 674, 675, 643), (609, 651, 652, 611), (619, 656, 657, 621), (605, 649, 650, 607), (615, 654, 655, 617), (625, 659, 660, 627), (601, 647, 648, 603), (611, 652, 653, 613), (621, 657, 658, 623), (597, 645, 646, 599), (607, 650, 651, 609), (617, 655, 656, 619), (627, 660, 645, 597), (603, 648, 649, 605), (613, 653, 654, 615), (623, 658, 659, 625), (630, 646, 645, 629), (631, 647, 646, 630), (632, 648, 647, 631), (633, 649, 648, 632), (634, 650, 649, 633), (635, 651, 650, 634), (636, 652, 651, 635), (637, 653, 652, 636), (638, 654, 653, 637), (639, 655, 654, 638), (640, 656, 655, 639), (641, 657, 656, 640), (642, 658, 657, 641), (643, 659, 658, 642), (644, 660, 659, 643), (629, 645, 660, 644), (661, 676, 675, 674, 673, 672, 671, 670, 669, 668, 667, 666, 665, 664, 663, 662), (635, 667, 668, 636), (643, 675, 676, 644), (636, 668, 669, 637), (629, 661, 662, 630), (644, 676, 661, 629), (637, 669, 670, 638), (630, 662, 663, 631), (638, 670, 671, 639), (631, 663, 664, 632), (639, 671, 672, 640), (632, 664, 665, 633), (640, 672, 673, 641), (633, 665, 666, 634), (641, 673, 674, 642), (634, 666, 667, 635), (677, 679, 680, 678), (679, 681, 682, 680), (681, 683, 684, 682), (683, 685, 686, 684), (685, 687, 688, 686), (687, 689, 690, 688), (689, 691, 692, 690), (691, 693, 694, 692), (693, 695, 696, 694), (695, 697, 698, 696), (697, 699, 700, 698), (699, 701, 702, 700), (701, 703, 704, 702), (703, 705, 706, 704), (680, 682, 684, 686, 688, 690, 692, 694, 696, 698, 700, 702, 704, 706, 708, 678), (705, 707, 708, 706), (707, 677, 678, 708), (679, 726, 727, 681), (722, 754, 755, 723), (689, 731, 732, 691), (699, 736, 737, 701), (685, 729, 730, 687), (695, 734, 735, 697), (705, 739, 740, 707), (681, 727, 728, 683), (691, 732, 733, 693), (701, 737, 738, 703), (677, 725, 726, 679), (687, 730, 731, 689), (697, 735, 736, 699), (707, 740, 725, 677), (683, 728, 729, 685), (693, 733, 734, 695), (703, 738, 739, 705), (710, 726, 725, 709), (711, 727, 726, 710), (712, 728, 727, 711), (713, 729, 728, 712), (714, 730, 729, 713), (715, 731, 730, 714), (716, 732, 731, 715), (717, 733, 732, 716), (718, 734, 733, 717), (719, 735, 734, 718), (720, 736, 735, 719), (721, 737, 736, 720), (722, 738, 737, 721), (723, 739, 738, 722), (724, 740, 739, 723), (709, 725, 740, 724), (741, 756, 755, 754, 753, 752, 751, 750, 749, 748, 747, 746, 745, 744, 743, 742), (715, 747, 748, 716), (723, 755, 756, 724), (716, 748, 749, 717), (709, 741, 742, 710), (724, 756, 741, 709), (717, 749, 750, 718), (710, 742, 743, 711), (718, 750, 751, 719), (711, 743, 744, 712), (719, 751, 752, 720), (712, 744, 745, 713), (720, 752, 753, 721), (713, 745, 746, 714), (721, 753, 754, 722), (714, 746, 747, 715), (757, 758, 760, 759), (759, 760, 762, 761), (761, 762, 764, 763), (763, 764, 766, 765), (765, 766, 768, 767), (767, 768, 770, 769), (769, 770, 772, 771), (771, 772, 774, 773), (773, 774, 776, 775), (775, 776, 778, 777), (777, 778, 780, 779), (779, 780, 782, 781), (781, 782, 784, 783), (783, 784, 786, 785), (760, 758, 788, 786, 784, 782, 780, 778, 776, 774, 772, 770, 768, 766, 764, 762), (785, 786, 788, 787), (787, 788, 758, 757), (759, 761, 807, 806), (802, 803, 835, 834), (769, 771, 812, 811), (779, 781, 817, 816), (765, 767, 810, 809), (775, 777, 815, 814), (785, 787, 820, 819), (761, 763, 808, 807), (771, 773, 813, 812), (781, 783, 818, 817), (757, 759, 806, 805), (767, 769, 811, 810), (777, 779, 816, 815), (787, 757, 805, 820), (763, 765, 809, 808), (773, 775, 814, 813), (783, 785, 819, 818), (790, 789, 805, 806), (791, 790, 806, 807), (792, 791, 807, 808), (793, 792, 808, 809), (794, 793, 809, 810), (795, 794, 810, 811), (796, 795, 811, 812), (797, 796, 812, 813), (798, 797, 813, 814), (799, 798, 814, 815), (800, 799, 815, 816), (801, 800, 816, 817), (802, 801, 817, 818), (803, 802, 818, 819), (804, 803, 819, 820), (789, 804, 820, 805), (821, 822, 823, 824, 825, 826, 827, 828, 829, 830, 831, 832, 833, 834, 835, 836), (795, 796, 828, 827), (803, 804, 836, 835), (796, 797, 829, 828), (789, 790, 822, 821), (804, 789, 821, 836), (797, 798, 830, 829), (790, 791, 823, 822), (798, 799, 831, 830), (791, 792, 824, 823), (799, 800, 832, 831), (792, 793, 825, 824), (800, 801, 833, 832), (793, 794, 826, 825), (801, 802, 834, 833), (794, 795, 827, 826), (852, 92, 846), (839, 840, 838), (840, 841, 838), (841, 842, 838), (842, 843, 838), (843, 844, 838), (844, 837, 838), (845, 847, 846), (847, 848, 846), (848, 849, 846), (849, 850, 846), (850, 851, 846), (851, 852, 846), (855, 856, 854), (856, 857, 854), (857, 858, 854), (858, 859, 854), (859, 860, 854), (860, 853, 854), (861, 863, 862), (863, 864, 862), (864, 865, 862), (865, 866, 862), (866, 867, 862), (867, 868, 862), (878, 173, 169, 167), (77, 839, 838), (871, 872, 870), (872, 873, 870), (873, 874, 870), (874, 875, 870), (875, 876, 870), (876, 869, 870), (877, 879, 878), (879, 880, 878), (880, 881, 878), (881, 882, 878), (882, 883, 878), (883, 884, 878), (846, 92, 88, 78), (845, 853, 860, 847), (847, 860, 859, 848), (848, 859, 858, 849), (849, 858, 857, 850), (850, 857, 856, 851), (851, 856, 855, 852), (95, 854, 79, 91), (861, 869, 876, 863), (863, 876, 875, 864), (864, 875, 874, 865), (865, 874, 873, 866), (866, 873, 872, 867), (867, 872, 871, 868), (862, 110, 106, 96), (877, 837, 844, 879), (879, 844, 843, 880), (880, 843, 842, 881), (881, 842, 841, 882), (882, 841, 840, 883), (883, 840, 839, 884), (113, 870, 97, 109), (838, 68, 75, 77)])
me_cube.polygons.foreach_set('use_smooth', [True] * 745)
_k = set([(517, 519), (517, 547), (519, 521), (521, 523), (523, 525), (525, 527), (527, 529), (529, 531), (531, 533), (533, 535), (535, 537), (537, 539), (539, 541), (541, 543), (543, 545), (545, 547), (597, 599), (597, 627), (599, 601), (601, 603), (603, 605), (605, 607), (607, 609), (609, 611), (611, 613), (613, 615), (615, 617), (617, 619), (619, 621), (621, 623), (623, 625), (625, 627), (677, 679), (677, 707), (679, 681), (681, 683), (683, 685), (685, 687), (687, 689), (689, 691), (691, 693), (693, 695), (695, 697), (697, 699), (699, 701), (701, 703), (703, 705), (705, 707), (757, 759), (757, 787), (759, 761), (761, 763), (763, 765), (765, 767), (767, 769), (769, 771), (771, 773), (773, 775), (775, 777), (777, 779), (779, 781), (781, 783), (783, 785), (785, 787)])
me_cube.attributes.new('sharp_edge', 'BOOLEAN', 'EDGE').data.foreach_set('value', [ (min(e.vertices), max(e.vertices)) in _k for e in me_cube.edges])
me_cube.materials.append(mat_material)
me_cube.use_remesh_preserve_volume = False
me_cube.use_remesh_preserve_attributes = False
me_cube.use_mirror_vertex_groups = False
me_cube.update()

# ---- objects
ob_cube = bpy.data.objects.new('Cube', me_cube)

# ---- transforms, parenting, visibility, modifiers, constraints
ob_cube.location = (0.0, 0.0, 0.0)
ob_cube.lock_rotations_4d = False
ob_cube.empty_display_type = 'ARROWS'
ob_cube.lineart.crease_threshold = 0.0
_m = ob_cube.modifiers.new('Mirror', 'MIRROR')
_m.use_clip = True
_m = ob_cube.modifiers.new('EdgeSplit', 'EDGE_SPLIT')

# ---- collection membership
col_collection_1.objects.link(ob_cube)

# ---- scene / render settings (as saved in the file)
scene.frame_start = 1; scene.frame_end = 250; scene.frame_set(1)
scene.render.engine = 'BLENDER_EEVEE_NEXT'
scene.render.resolution_percentage = 50
scene.render.dither_intensity = 0.0
scene.cycles.use_denoising = False
scene.cycles.samples = 128
scene.cycles.sampling_pattern = 'TABULATED_SOBOL'
scene.cycles.light_sampling_threshold = 0.0
scene.cycles.use_adaptive_sampling = False
scene.cycles.use_light_tree = False
scene.cycles.blur_glossy = 0.0
scene.cycles.sample_clamp_indirect = 0.0
scene.view_settings.view_transform = 'Standard'
bpy.context.view_layer.update()

# ---- added for rendering (the .blend has no active camera and no usable light): camera, sun
cam_auto = bpy.data.cameras.new('AutoCamera')
cam_auto.lens = 50.0
cam_auto.sensor_width = 36.0
cam_auto.clip_end = 1000.0
ob_auto_camera = bpy.data.objects.new('AutoCamera', cam_auto)
scene.collection.objects.link(ob_auto_camera)
ob_auto_camera.location = (25.8362, -25.6976, 19.1737)
ob_auto_camera.rotation_euler = (1.09748, -7.21219e-08, 0.694738)
scene.camera = ob_auto_camera
light_auto_sun = bpy.data.lights.new('AutoSun', 'SUN')
light_auto_sun.energy = 3.0
light_auto_sun.angle = 0.0523599
ob_auto_sun = bpy.data.objects.new('AutoSun', light_auto_sun)
scene.collection.objects.link(ob_auto_sun)
ob_auto_sun.rotation_euler = (0.872665, 0.174533, 0.523599)
bpy.context.view_layer.update()
